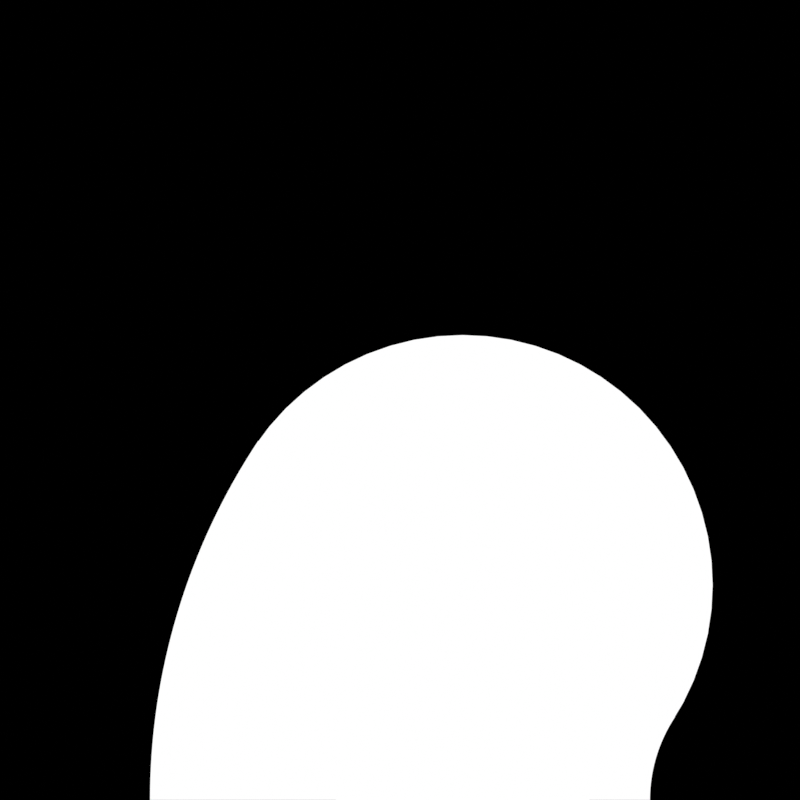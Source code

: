 # Source: snake_turn.blend  (saved by Blender 3.1.7; exported with 4.5.12 LTS)
import bpy
from mathutils import Matrix  # noqa: F401  (used for matrix-valued properties, if any)

bpy.ops.wm.read_factory_settings(use_empty=True)
scene = bpy.context.scene
scene.name = 'Scene'

# ---- collections
col_collection = bpy.data.collections.new('Collection'); scene.collection.children.link(col_collection)

# ---- materials (node trees are filled in below, after node groups)
mat_white = bpy.data.materials.new('white')
mat_white.use_transparent_shadow = False

# ---- node groups
ng_geometry_nodes = bpy.data.node_groups.new('Geometry Nodes', 'GeometryNodeTree')
_s = ng_geometry_nodes.interface.new_socket(name='Geometry', in_out='OUTPUT', socket_type='NodeSocketGeometry')
_s = ng_geometry_nodes.interface.new_socket(name='Geometry', in_out='INPUT', socket_type='NodeSocketGeometry')
_s = ng_geometry_nodes.interface.new_socket(name='Selection', in_out='INPUT', socket_type='NodeSocketBool')
_s.default_value = True
_s.hide_value = True
ng_geometry_nodes.is_modifier = True
# nodes of 'Geometry Nodes' reference scene objects; filled in after objects exist

# ---- material node trees
mat_white.use_nodes = True; mat_white.node_tree.nodes.clear()
_N = mat_white.node_tree.nodes; _L = mat_white.node_tree.links
n0 = _N.new('ShaderNodeOutputMaterial'); n0.name = 'Material Output'; n0.location = (300, 300)
n1 = _N.new('ShaderNodeEmission'); n1.name = 'Emission'; n1.location = (10, 300)
_L.new(n1.outputs[0], n0.inputs[0])
n0.is_active_output = True

# ---- world
world_world = bpy.data.worlds.new('World'); scene.world = world_world
world_world.use_nodes = True; world_world.node_tree.nodes.clear()
_N = world_world.node_tree.nodes; _L = world_world.node_tree.links
n0 = _N.new('ShaderNodeOutputWorld'); n0.name = 'World Output'; n0.location = (300, 300)
n1 = _N.new('ShaderNodeBackground'); n1.name = 'Background'; n1.location = (10, 300)
n1.inputs[0].default_value = (0.05088, 0.05088, 0.05088, 1.0)
n1.inputs[1].default_value = 0.0
_L.new(n1.outputs[0], n0.inputs[0])
n0.is_active_output = True
world_world.color = (0.05088, 0.05088, 0.05088)
world_world.use_sun_shadow = False
world_world.sun_shadow_jitter_overblur = 0.0

# ---- cameras
cam_camera_001 = bpy.data.cameras.new('Camera.001')
cam_camera_001.type = 'ORTHO'
cam_camera_001.ortho_scale = 1.0

# ---- meshes
me_plane = bpy.data.meshes.new('Plane')
me_plane.from_pydata([(-0.1875, 0.0, 0.0), (-0.8125, 0.0, 0.0)], [(0, 1)], [])
_uv = me_plane.uv_layers.new(name='UVMap')
_uv.uv.foreach_set('vector', [])
me_plane.materials.append(mat_white)
me_plane.use_remesh_fix_poles = True
me_plane.use_remesh_preserve_attributes = False
me_plane.update()
me_circle = bpy.data.meshes.new('Circle')
me_circle.from_pydata([(0.0, 0.3125, 0.0), (-0.06097, 0.3065, 0.0), (-0.1196, 0.2887, 0.0), (-0.1736, 0.2598, 0.0), (-0.221, 0.221, 0.0), (-0.2598, 0.1736, 0.0), (-0.2887, 0.1196, 0.0), (-0.3065, 0.06097, 0.0), (-0.3125, -1.366e-08, 0.0), (-0.3065, -0.06097, 0.0), (-0.2887, -0.1196, 0.0), (-0.2598, -0.1736, 0.0), (-0.221, -0.221, 0.0), (-0.1736, -0.2598, 0.0), (-0.1196, -0.2887, 0.0), (-0.06097, -0.3065, 0.0), (2.732e-08, -0.3125, 0.0), (0.06097, -0.3065, 0.0), (0.1196, -0.2887, 0.0), (0.1736, -0.2598, 0.0), (0.221, -0.221, 0.0), (0.2598, -0.1736, 0.0), (0.2887, -0.1196, 0.0), (0.3065, -0.06097, 0.0), (0.3125, 3.727e-09, 0.0), (0.3065, 0.06097, 0.0), (0.2887, 0.1196, 0.0), (0.2598, 0.1736, 0.0), (0.221, 0.221, 0.0), (0.1736, 0.2598, 0.0), (0.1196, 0.2887, 0.0), (0.06097, 0.3065, 0.0), (-0.03063, 0.311, 0.0), (-0.09071, 0.299, 0.0), (-0.1473, 0.2756, 0.0), (-0.1982, 0.2416, 0.0), (-0.2416, 0.1982, 0.0), (-0.2756, 0.1473, 0.0), (-0.299, 0.09071, 0.0), (-0.311, 0.03063, 0.0), (-0.311, -0.03063, 0.0), (-0.299, -0.09071, 0.0), (-0.2756, -0.1473, 0.0), (-0.2416, -0.1982, 0.0), (-0.1982, -0.2416, 0.0), (-0.1473, -0.2756, 0.0), (-0.09071, -0.299, 0.0), (-0.03063, -0.311, 0.0), (0.03063, -0.311, 0.0), (0.09071, -0.299, 0.0), (0.1473, -0.2756, 0.0), (0.1982, -0.2416, 0.0), (0.2416, -0.1982, 0.0), (0.2756, -0.1473, 0.0), (0.299, -0.09071, 0.0), (0.311, -0.03063, 0.0), (0.311, 0.03063, 0.0), (0.299, 0.09071, 0.0), (0.2756, 0.1473, 0.0), (0.2416, 0.1982, 0.0), (0.1982, 0.2416, 0.0), (0.1473, 0.2756, 0.0), (0.09071, 0.299, 0.0), (0.03063, 0.311, 0.0)], [], [(32, 1, 33, 2, 34, 3, 35, 4, 36, 5, 37, 6, 38, 7, 39, 8, 40, 9, 41, 10, 42, 11, 43, 12, 44, 13, 45, 14, 46, 15, 47, 16, 48, 17, 49, 18, 50, 19, 51, 20, 52, 21, 53, 22, 54, 23, 55, 24, 56, 25, 57, 26, 58, 27, 59, 28, 60, 29, 61, 30, 62, 31, 63, 0)])
_uv = me_circle.uv_layers.new(name='UVMap')
_uv.uv.foreach_set('vector', [0.0, 0.0, 0.0, 0.0, 0.0, 0.0, 0.0, 0.0, 0.0, 0.0, 0.0, 0.0, 0.0, 0.0, 0.0, 0.0, 0.0, 0.0, 0.0, 0.0, 0.0, 0.0, 0.0, 0.0, 0.0, 0.0, 0.0, 0.0, 0.0, 0.0, 0.0, 0.0, 0.0, 0.0, 0.0, 0.0, 0.0, 0.0, 0.0, 0.0, 0.0, 0.0, 0.0, 0.0, 0.0, 0.0, 0.0, 0.0, 0.0, 0.0, 0.0, 0.0, 0.0, 0.0, 0.0, 0.0, 0.0, 0.0, 0.0, 0.0, 0.0, 0.0, 0.0, 0.0, 0.0, 0.0, 0.0, 0.0, 0.0, 0.0, 0.0, 0.0, 0.0, 0.0, 0.0, 0.0, 0.0, 0.0, 0.0, 0.0, 0.0, 0.0, 0.0, 0.0, 0.0, 0.0, 0.0, 0.0, 0.0, 0.0, 0.0, 0.0, 0.0, 0.0, 0.0, 0.0, 0.0, 0.0, 0.0, 0.0, 0.0, 0.0, 0.0, 0.0, 0.0, 0.0, 0.0, 0.0, 0.0, 0.0, 0.0, 0.0, 0.0, 0.0, 0.0, 0.0, 0.0, 0.0, 0.0, 0.0, 0.0, 0.0, 0.0, 0.0, 0.0, 0.0, 0.0, 0.0])
me_circle.materials.append(mat_white)
me_circle.use_remesh_fix_poles = True
me_circle.use_remesh_preserve_attributes = False
me_circle.update()

# ---- objects
ob_camera = bpy.data.objects.new('Camera', cam_camera_001)
ob_plane = bpy.data.objects.new('Plane', me_plane)
ob_circle = bpy.data.objects.new('Circle', me_circle)
_N = ng_geometry_nodes.nodes; _L = ng_geometry_nodes.links
n0 = _N.new('NodeGroupOutput'); n0.name = 'Group Output'; n0.location = (565, 0)
n1 = _N.new('GeometryNodeObjectInfo'); n1.name = 'Object Info'; n1.location = (-979, 295)
n1.inputs[0].default_value = ob_plane
n2 = _N.new('NodeGroupInput'); n2.name = 'Group Input'; n2.location = (-1046, -77)
n3 = _N.new('GeometryNodeInputPosition'); n3.name = 'Position'; n3.location = (-762, 115)
n4 = _N.new('GeometryNodeMeshToPoints'); n4.name = 'Mesh to Points'; n4.location = (-761, 303)
n5 = _N.new('GeometryNodeFieldAtIndex'); n5.name = 'Field at Index'; n5.location = (-311, 391)
n5.data_type = 'FLOAT_VECTOR'
n5.inputs[1].default_value = 63
n6 = _N.new('GeometryNodeSetPosition'); n6.name = 'Set Position'; n6.location = (322, 81)
n7 = _N.new('GeometryNodeFieldAtIndex'); n7.name = 'Field at Index.001'; n7.location = (-313, 215)
n7.data_type = 'FLOAT_VECTOR'
n7.inputs[1].default_value = 62
n8 = _N.new('ShaderNodeVectorMath'); n8.name = 'Vector Math'; n8.location = (-119, 320)
n9 = _N.new('ShaderNodeVectorMath'); n9.name = 'Vector Math.001'; n9.location = (88, 250)
n9.operation = 'SCALE'
n9.inputs[3].default_value = 0.5
n10 = _N.new('GeometryNodeSampleIndex'); n10.name = 'Sample Index'; n10.location = (0, 0)
n10.data_type = 'FLOAT_VECTOR'
n10.clamp = True
n11 = _N.new('GeometryNodeInputIndex'); n11.name = 'Index'; n11.location = (0, 0)
_L.new(n6.outputs[0], n0.inputs[0])
_L.new(n2.outputs[0], n6.inputs[0])
_L.new(n1.outputs[4], n4.inputs[0])
_L.new(n3.outputs[0], n10.inputs[1])
_L.new(n4.outputs[0], n10.inputs[0])
_L.new(n10.outputs[0], n5.inputs[0])
_L.new(n10.outputs[0], n7.inputs[0])
_L.new(n5.outputs[0], n8.inputs[0])
_L.new(n7.outputs[0], n8.inputs[1])
_L.new(n8.outputs[0], n9.inputs[0])
_L.new(n9.outputs[0], n6.inputs[3])
_L.new(n11.outputs[0], n10.inputs[2])
n0.is_active_output = True

# ---- transforms, parenting, visibility, modifiers, constraints
ob_camera.location = (-0.5, 0.5, 1.0)
ob_plane.location = (0.0, 0.0, 0.0)
_vg = ob_plane.vertex_groups.new(name='point 1')
_vg = ob_plane.vertex_groups.new(name='point 2')
_m = ob_plane.modifiers.new('Screw', 'SCREW')
_m.steps = 32
_m.render_steps = 32
_m.angle = -0.5857
ob_circle.location = (0.0, 0.0, 0.0)
_m = ob_circle.modifiers.new('GeometryNodes', 'NODES')
_m.node_group = ng_geometry_nodes
_gi = [s.identifier for s in ng_geometry_nodes.interface.items_tree if s.item_type == 'SOCKET' and s.in_out == 'INPUT']
_m[_gi[1] + '_use_attribute'] = True; _m[_gi[1] + '_attribute_name'] = 'point 1'

# ---- collection membership
col_collection.objects.link(ob_camera)
col_collection.objects.link(ob_plane)
col_collection.objects.link(ob_circle)

# ---- scene / render settings (as saved in the file)
scene.camera = ob_camera
scene.frame_start = 1; scene.frame_end = 60; scene.frame_set(23)
scene.render.engine = 'BLENDER_EEVEE_NEXT'
scene.render.image_settings.file_format = 'BMP'
scene.render.image_settings.color_mode = 'RGB'
scene.render.resolution_x = 1000
scene.render.resolution_y = 1000
scene.render.resolution_percentage = 20
scene.render.fps = 60
scene.cycles.sampling_pattern = 'TABULATED_SOBOL'
scene.cycles.use_light_tree = False
scene.view_settings.view_transform = 'Standard'
bpy.context.view_layer.update()
